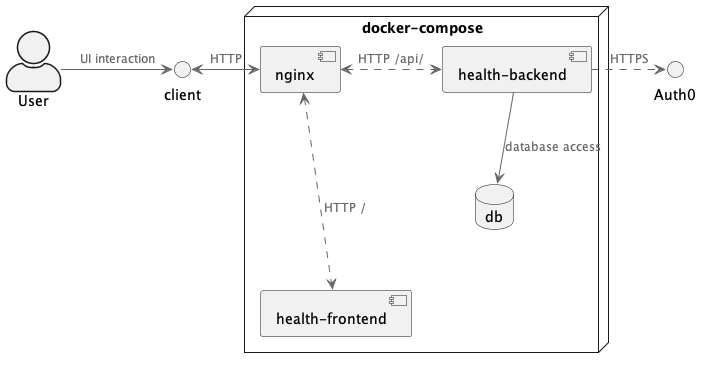

The diagram above was rendered by PlantUML. Its source (embedded in the PNG):
@startuml 

!include https://raw.githubusercontent.com/adrianvlupu/C4-PlantUML/master/C4_Container.puml

top to bottom direction

actor User
() client

node "docker-compose" {
  component [health-frontend] as F 
  component [health-backend] as B
  database db as D
  component nginx as S
}
() Auth0 as A


User -> client : UI interaction
client <-> S : HTTP
S <...> F : "HTTP /"
S <.> B : "HTTP /api/"

B .> A : "HTTPS"
B -d-> D : database access



@enduml